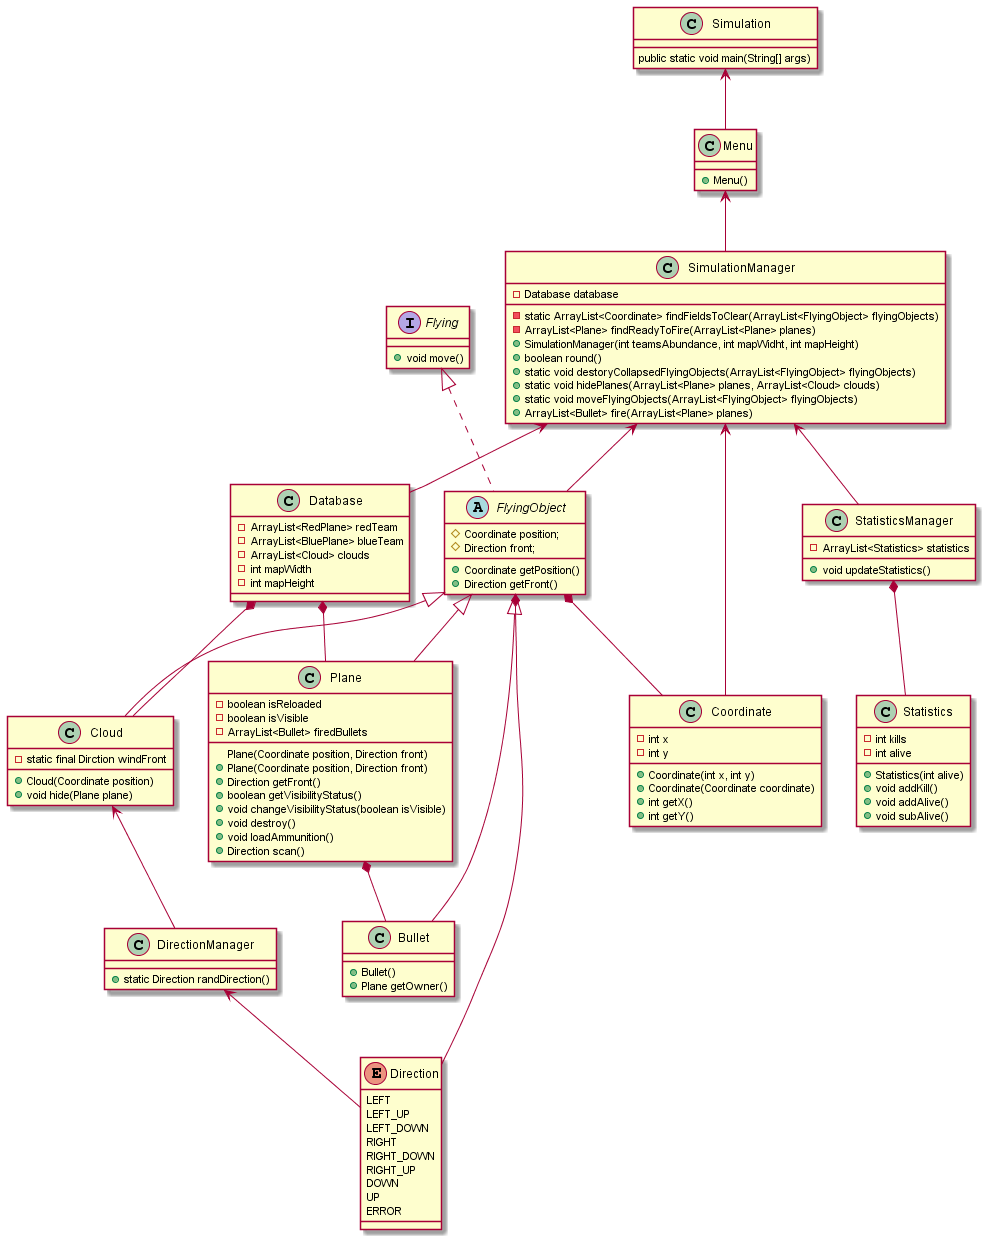

The diagram above was rendered by PlantUML. Its source (embedded in the PNG):
@startuml Simlation Class Diagram
class Simulation
{
    public static void main(String[] args)
}

class Database
{
    - ArrayList<RedPlane> redTeam
    - ArrayList<BluePlane> blueTeam
    - ArrayList<Cloud> clouds
    - int mapWidth
    - int mapHeight
}

class Plane
{
    - boolean isReloaded
    - boolean isVisible
    - ArrayList<Bullet> firedBullets

    Plane(Coordinate position, Direction front)
    + Plane(Coordinate position, Direction front)
    + Direction getFront()
    + boolean getVisibilityStatus()
    + void changeVisibilityStatus(boolean isVisible)
    + void destroy()
    + void loadAmmunition()
    + Direction scan()
}

interface Flying
{
    + void move()
}

abstract FlyingObject
{
    # Coordinate position;
    # Direction front;

    + Coordinate getPosition()
    + Direction getFront()
}

class Cloud
{
    - static final Dirction windFront
    
    + Cloud(Coordinate position)
    + void hide(Plane plane)
}

class Bullet
{
    + Bullet()
    + Plane getOwner()
}

class DirectionManager
{
    + static Direction randDirection()
}

class SimulationManager
{
    - Database database
    - static ArrayList<Coordinate> findFieldsToClear(ArrayList<FlyingObject> flyingObjects)
    - ArrayList<Plane> findReadyToFire(ArrayList<Plane> planes)
    + SimulationManager(int teamsAbundance, int mapWidht, int mapHeight)
    + boolean round()
    + static void destoryCollapsedFlyingObjects(ArrayList<FlyingObject> flyingObjects)
    + static void hidePlanes(ArrayList<Plane> planes, ArrayList<Cloud> clouds)
    + static void moveFlyingObjects(ArrayList<FlyingObject> flyingObjects)
    + ArrayList<Bullet> fire(ArrayList<Plane> planes)
}

class StatisticsManager
{
    - ArrayList<Statistics> statistics

    + void updateStatistics()
}

class Menu
{
    + Menu()
}

class Coordinate
{
    - int x
    - int y

    + Coordinate(int x, int y)
    + Coordinate(Coordinate coordinate)
    + int getX()
    + int getY()
}

enum Direction
{
    LEFT
    LEFT_UP
    LEFT_DOWN
    RIGHT
    RIGHT_DOWN
    RIGHT_UP
    DOWN
    UP
    ERROR
}

class Statistics
{
    - int kills
    - int alive

    + Statistics(int alive)
    + void addKill()
    + void addAlive()
    + void subAlive()
}

Flying <|.. FlyingObject
FlyingObject <|-- Bullet
FlyingObject <|-- Cloud
FlyingObject <|-- Plane

StatisticsManager *-- Statistics
FlyingObject *-- Coordinate
FlyingObject *-- Direction
Menu <-- SimulationManager
Simulation <-- Menu
Cloud <-- DirectionManager
Database *-- Plane
Database *-- Cloud
SimulationManager <-- Coordinate
SimulationManager <-- Database
DirectionManager <-- Direction
SimulationManager <-- StatisticsManager
SimulationManager <-- FlyingObject
Plane *-- Bullet


@enduml